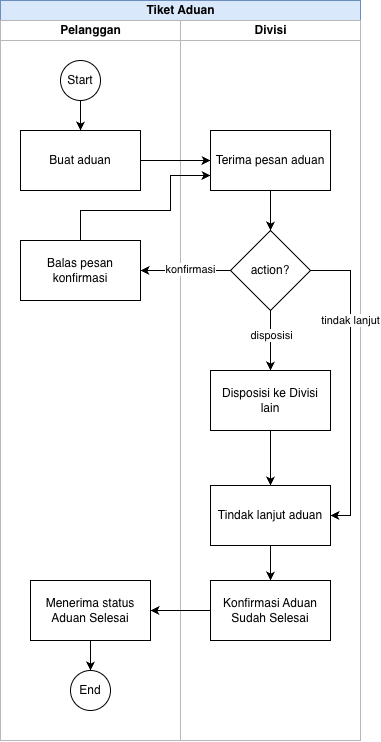

The diagram above was exported from draw.io. Its source (the exported page's mxGraphModel, read from the mxfile embedded in the PNG):
<mxGraphModel dx="880" dy="841" grid="1" gridSize="10" guides="1" tooltips="1" connect="1" arrows="1" fold="1" page="1" pageScale="1" pageWidth="827" pageHeight="1169" math="0" shadow="0">
  <root>
    <mxCell id="0" />
    <mxCell id="1" parent="0" />
    <mxCell id="o5IcqkgthKX2ayGt_RPQ-1" parent="1" style="swimlane;childLayout=stackLayout;resizeParent=1;resizeParentMax=0;startSize=20;html=1;fillColor=#dae8fc;strokeColor=#6c8ebf;" value="Tiket Aduan" vertex="1">
      <mxGeometry height="740" width="360" x="40.000000000000455" y="40" as="geometry" />
    </mxCell>
    <mxCell id="o5IcqkgthKX2ayGt_RPQ-2" parent="o5IcqkgthKX2ayGt_RPQ-1" style="swimlane;startSize=20;html=1;strokeColor=#B8B8B8;" value="Pelanggan" vertex="1">
      <mxGeometry height="720" width="180" y="20" as="geometry" />
    </mxCell>
    <mxCell id="o5IcqkgthKX2ayGt_RPQ-8" edge="1" parent="o5IcqkgthKX2ayGt_RPQ-2" source="o5IcqkgthKX2ayGt_RPQ-6" style="edgeStyle=orthogonalEdgeStyle;rounded=0;orthogonalLoop=1;jettySize=auto;html=1;" target="o5IcqkgthKX2ayGt_RPQ-7" value="">
      <mxGeometry relative="1" as="geometry" />
    </mxCell>
    <mxCell id="o5IcqkgthKX2ayGt_RPQ-6" parent="o5IcqkgthKX2ayGt_RPQ-2" style="ellipse;whiteSpace=wrap;html=1;aspect=fixed;" value="Start" vertex="1">
      <mxGeometry height="40" width="40" x="60" y="40" as="geometry" />
    </mxCell>
    <mxCell id="o5IcqkgthKX2ayGt_RPQ-7" parent="o5IcqkgthKX2ayGt_RPQ-2" style="rounded=0;whiteSpace=wrap;html=1;" value="Buat aduan" vertex="1">
      <mxGeometry height="60" width="120" x="19.999999999999545" y="110" as="geometry" />
    </mxCell>
    <mxCell id="o5IcqkgthKX2ayGt_RPQ-14" parent="o5IcqkgthKX2ayGt_RPQ-2" style="whiteSpace=wrap;html=1;" value="Balas pesan konfirmasi" vertex="1">
      <mxGeometry height="60" width="120" x="19.999999999999545" y="220" as="geometry" />
    </mxCell>
    <mxCell id="o5IcqkgthKX2ayGt_RPQ-32" edge="1" parent="o5IcqkgthKX2ayGt_RPQ-2" source="o5IcqkgthKX2ayGt_RPQ-27" style="edgeStyle=orthogonalEdgeStyle;rounded=0;orthogonalLoop=1;jettySize=auto;html=1;" target="o5IcqkgthKX2ayGt_RPQ-31">
      <mxGeometry relative="1" as="geometry" />
    </mxCell>
    <mxCell id="o5IcqkgthKX2ayGt_RPQ-27" parent="o5IcqkgthKX2ayGt_RPQ-2" style="whiteSpace=wrap;html=1;" value="Menerima status Aduan Selesai" vertex="1">
      <mxGeometry height="60" width="120" x="29.999999999999545" y="560" as="geometry" />
    </mxCell>
    <mxCell id="o5IcqkgthKX2ayGt_RPQ-31" parent="o5IcqkgthKX2ayGt_RPQ-2" style="ellipse;whiteSpace=wrap;html=1;aspect=fixed;" value="End" vertex="1">
      <mxGeometry height="40" width="40" x="69.99999999999955" y="650" as="geometry" />
    </mxCell>
    <mxCell id="o5IcqkgthKX2ayGt_RPQ-3" parent="o5IcqkgthKX2ayGt_RPQ-1" style="swimlane;startSize=20;html=1;strokeColor=#B8B8B8;" value="Divisi" vertex="1">
      <mxGeometry height="720" width="180" x="180" y="20" as="geometry" />
    </mxCell>
    <mxCell id="o5IcqkgthKX2ayGt_RPQ-18" edge="1" parent="o5IcqkgthKX2ayGt_RPQ-3" source="o5IcqkgthKX2ayGt_RPQ-11" style="edgeStyle=orthogonalEdgeStyle;rounded=0;orthogonalLoop=1;jettySize=auto;html=1;" target="o5IcqkgthKX2ayGt_RPQ-17" value="">
      <mxGeometry relative="1" as="geometry" />
    </mxCell>
    <mxCell id="o5IcqkgthKX2ayGt_RPQ-19" connectable="0" parent="o5IcqkgthKX2ayGt_RPQ-18" style="edgeLabel;html=1;align=center;verticalAlign=middle;resizable=0;points=[];" value="disposisi" vertex="1">
      <mxGeometry relative="1" x="-0.1782" y="1" as="geometry">
        <mxPoint as="offset" />
      </mxGeometry>
    </mxCell>
    <mxCell id="o5IcqkgthKX2ayGt_RPQ-21" edge="1" parent="o5IcqkgthKX2ayGt_RPQ-3" source="o5IcqkgthKX2ayGt_RPQ-11" style="edgeStyle=orthogonalEdgeStyle;rounded=0;orthogonalLoop=1;jettySize=auto;html=1;entryX=1;entryY=0.5;entryDx=0;entryDy=0;exitX=1;exitY=0.5;exitDx=0;exitDy=0;" target="o5IcqkgthKX2ayGt_RPQ-20">
      <mxGeometry relative="1" as="geometry" />
    </mxCell>
    <mxCell id="o5IcqkgthKX2ayGt_RPQ-23" connectable="0" parent="o5IcqkgthKX2ayGt_RPQ-21" style="edgeLabel;html=1;align=center;verticalAlign=middle;resizable=0;points=[];" value="tindak lanjut" vertex="1">
      <mxGeometry relative="1" x="-0.8627" as="geometry">
        <mxPoint x="19" y="50" as="offset" />
      </mxGeometry>
    </mxCell>
    <mxCell id="o5IcqkgthKX2ayGt_RPQ-11" parent="o5IcqkgthKX2ayGt_RPQ-3" style="rhombus;whiteSpace=wrap;html=1;" value="action?" vertex="1">
      <mxGeometry height="80" width="80" x="49.999999999999545" y="210" as="geometry" />
    </mxCell>
    <mxCell id="o5IcqkgthKX2ayGt_RPQ-13" edge="1" parent="o5IcqkgthKX2ayGt_RPQ-3" source="o5IcqkgthKX2ayGt_RPQ-12" style="edgeStyle=orthogonalEdgeStyle;rounded=0;orthogonalLoop=1;jettySize=auto;html=1;" target="o5IcqkgthKX2ayGt_RPQ-11">
      <mxGeometry relative="1" as="geometry" />
    </mxCell>
    <mxCell id="o5IcqkgthKX2ayGt_RPQ-12" parent="o5IcqkgthKX2ayGt_RPQ-3" style="rounded=0;whiteSpace=wrap;html=1;" value="Terima pesan aduan" vertex="1">
      <mxGeometry height="60" width="120" x="29.999999999999545" y="110" as="geometry" />
    </mxCell>
    <mxCell id="o5IcqkgthKX2ayGt_RPQ-22" edge="1" parent="o5IcqkgthKX2ayGt_RPQ-3" source="o5IcqkgthKX2ayGt_RPQ-17" style="edgeStyle=orthogonalEdgeStyle;rounded=0;orthogonalLoop=1;jettySize=auto;html=1;" target="o5IcqkgthKX2ayGt_RPQ-20">
      <mxGeometry relative="1" as="geometry" />
    </mxCell>
    <mxCell id="o5IcqkgthKX2ayGt_RPQ-17" parent="o5IcqkgthKX2ayGt_RPQ-3" style="whiteSpace=wrap;html=1;" value="Disposisi ke Divisi lain" vertex="1">
      <mxGeometry height="60" width="120" x="29.999999999999545" y="350" as="geometry" />
    </mxCell>
    <mxCell id="o5IcqkgthKX2ayGt_RPQ-30" edge="1" parent="o5IcqkgthKX2ayGt_RPQ-3" source="o5IcqkgthKX2ayGt_RPQ-20" style="edgeStyle=orthogonalEdgeStyle;rounded=0;orthogonalLoop=1;jettySize=auto;html=1;" target="o5IcqkgthKX2ayGt_RPQ-29">
      <mxGeometry relative="1" as="geometry" />
    </mxCell>
    <mxCell id="o5IcqkgthKX2ayGt_RPQ-20" parent="o5IcqkgthKX2ayGt_RPQ-3" style="whiteSpace=wrap;html=1;" value="Tindak lanjut aduan" vertex="1">
      <mxGeometry height="60" width="120" x="29.999999999999545" y="465" as="geometry" />
    </mxCell>
    <mxCell id="o5IcqkgthKX2ayGt_RPQ-29" parent="o5IcqkgthKX2ayGt_RPQ-3" style="whiteSpace=wrap;html=1;" value="Konfirmasi Aduan Sudah Selesai" vertex="1">
      <mxGeometry height="60" width="120" x="29.999999999999545" y="560" as="geometry" />
    </mxCell>
    <mxCell id="o5IcqkgthKX2ayGt_RPQ-10" edge="1" parent="o5IcqkgthKX2ayGt_RPQ-1" source="o5IcqkgthKX2ayGt_RPQ-7" style="edgeStyle=orthogonalEdgeStyle;rounded=0;orthogonalLoop=1;jettySize=auto;html=1;" target="o5IcqkgthKX2ayGt_RPQ-12" value="">
      <mxGeometry relative="1" as="geometry">
        <mxPoint x="209.99999999999955" y="160" as="targetPoint" />
      </mxGeometry>
    </mxCell>
    <mxCell id="o5IcqkgthKX2ayGt_RPQ-15" edge="1" parent="o5IcqkgthKX2ayGt_RPQ-1" source="o5IcqkgthKX2ayGt_RPQ-11" style="edgeStyle=orthogonalEdgeStyle;rounded=0;orthogonalLoop=1;jettySize=auto;html=1;" target="o5IcqkgthKX2ayGt_RPQ-14" value="">
      <mxGeometry relative="1" as="geometry" />
    </mxCell>
    <mxCell id="o5IcqkgthKX2ayGt_RPQ-16" connectable="0" parent="o5IcqkgthKX2ayGt_RPQ-15" style="edgeLabel;html=1;align=center;verticalAlign=middle;resizable=0;points=[];" value="konfirmasi" vertex="1">
      <mxGeometry relative="1" x="-0.1154" y="-1" as="geometry">
        <mxPoint as="offset" />
      </mxGeometry>
    </mxCell>
    <mxCell id="o5IcqkgthKX2ayGt_RPQ-24" edge="1" parent="o5IcqkgthKX2ayGt_RPQ-1" source="o5IcqkgthKX2ayGt_RPQ-14" style="edgeStyle=orthogonalEdgeStyle;rounded=0;orthogonalLoop=1;jettySize=auto;html=1;entryX=0;entryY=0.75;entryDx=0;entryDy=0;exitX=0.5;exitY=0;exitDx=0;exitDy=0;" target="o5IcqkgthKX2ayGt_RPQ-12">
      <mxGeometry relative="1" as="geometry">
        <Array as="points">
          <mxPoint x="80" y="210" />
          <mxPoint x="170" y="210" />
          <mxPoint x="170" y="175" />
        </Array>
      </mxGeometry>
    </mxCell>
    <mxCell id="o5IcqkgthKX2ayGt_RPQ-28" edge="1" parent="o5IcqkgthKX2ayGt_RPQ-1" source="o5IcqkgthKX2ayGt_RPQ-29" style="edgeStyle=orthogonalEdgeStyle;rounded=0;orthogonalLoop=1;jettySize=auto;html=1;exitX=0;exitY=0.5;exitDx=0;exitDy=0;" target="o5IcqkgthKX2ayGt_RPQ-27">
      <mxGeometry relative="1" as="geometry" />
    </mxCell>
  </root>
</mxGraphModel>